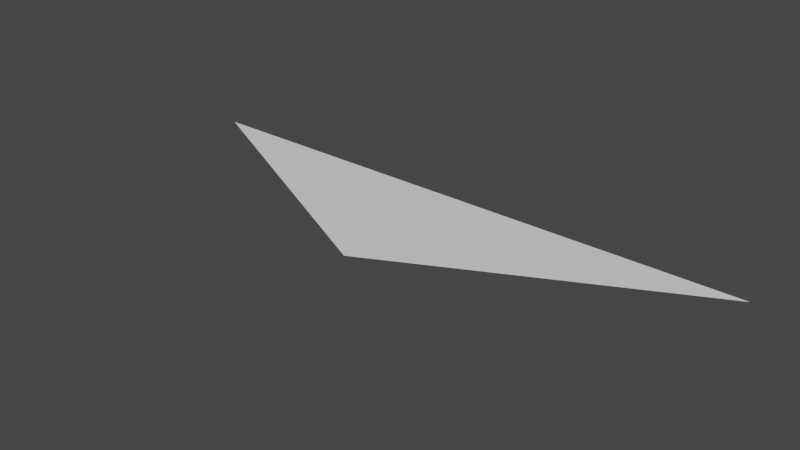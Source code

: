 # Source: Frigate.blend  (saved by Blender 2.81.16; exported with 4.5.12 LTS)
import bpy
from mathutils import Matrix  # noqa: F401  (used for matrix-valued properties, if any)

bpy.ops.wm.read_factory_settings(use_empty=True)
scene = bpy.context.scene
scene.name = 'Scene'

# ---- collections
col_collection = bpy.data.collections.new('Collection'); scene.collection.children.link(col_collection)

# ---- world
world_world = bpy.data.worlds.new('World'); scene.world = world_world
world_world.use_nodes = True; world_world.node_tree.nodes.clear()
_N = world_world.node_tree.nodes; _L = world_world.node_tree.links
n0 = _N.new('ShaderNodeOutputWorld'); n0.name = 'World Output'; n0.location = (300, 300)
n1 = _N.new('ShaderNodeBackground'); n1.name = 'Background'; n1.location = (10, 300)
n1.inputs[0].default_value = (0.05088, 0.05088, 0.05088, 1.0)
_L.new(n1.outputs[0], n0.inputs[0])
n0.is_active_output = True
world_world.color = (0.05088, 0.05088, 0.05088)
world_world.use_sun_shadow = False
world_world.sun_shadow_jitter_overblur = 0.0

# ---- meshes
me_plane_001 = bpy.data.meshes.new('Plane.001')
me_plane_001.from_pydata([(0.0, 0.25, 0.0), (-1.0, 0.25, 0.0), (0.0, -0.25, 0.0)], [], [(2, 1, 0)])
_uv = me_plane_001.uv_layers.new(name='UVMap')
_uv.uv.foreach_set('vector', [0.0, 0.0, 0.0, 0.0, 0.0, 0.0])
me_plane_001.use_remesh_fix_poles = True
me_plane_001.use_remesh_preserve_attributes = False
me_plane_001.use_mirror_vertex_groups = False
me_plane_001.update()

# ---- objects
ob_plane = bpy.data.objects.new('Plane', me_plane_001)

# ---- transforms, parenting, visibility, modifiers, constraints
ob_plane.location = (0.0, 0.0, 0.0)
ob_plane.lineart.crease_threshold = 0.0
_m = ob_plane.modifiers.new('Mirror', 'MIRROR')

# ---- collection membership
col_collection.objects.link(ob_plane)

# ---- scene / render settings (as saved in the file)
scene.frame_start = 1; scene.frame_end = 250; scene.frame_set(1)
scene.render.engine = 'BLENDER_EEVEE_NEXT'
scene.cycles.use_denoising = False
scene.cycles.samples = 128
scene.cycles.sampling_pattern = 'TABULATED_SOBOL'
scene.cycles.use_adaptive_sampling = False
scene.cycles.use_light_tree = False
scene.view_settings.view_transform = 'Filmic'
bpy.context.view_layer.update()

# ---- added for rendering (the .blend has no active camera and no usable light): camera, sun
cam_auto = bpy.data.cameras.new('AutoCamera')
cam_auto.lens = 50.0
cam_auto.sensor_width = 36.0
cam_auto.clip_end = 1000.0
ob_auto_camera = bpy.data.objects.new('AutoCamera', cam_auto)
scene.collection.objects.link(ob_auto_camera)
ob_auto_camera.location = (1.9074, -2.28888, 1.52592)
ob_auto_camera.rotation_euler = (1.09748, -7.21219e-08, 0.694738)
scene.camera = ob_auto_camera
light_auto_sun = bpy.data.lights.new('AutoSun', 'SUN')
light_auto_sun.energy = 3.0
light_auto_sun.angle = 0.0523599
ob_auto_sun = bpy.data.objects.new('AutoSun', light_auto_sun)
scene.collection.objects.link(ob_auto_sun)
ob_auto_sun.rotation_euler = (0.872665, 0.174533, 0.523599)
bpy.context.view_layer.update()
